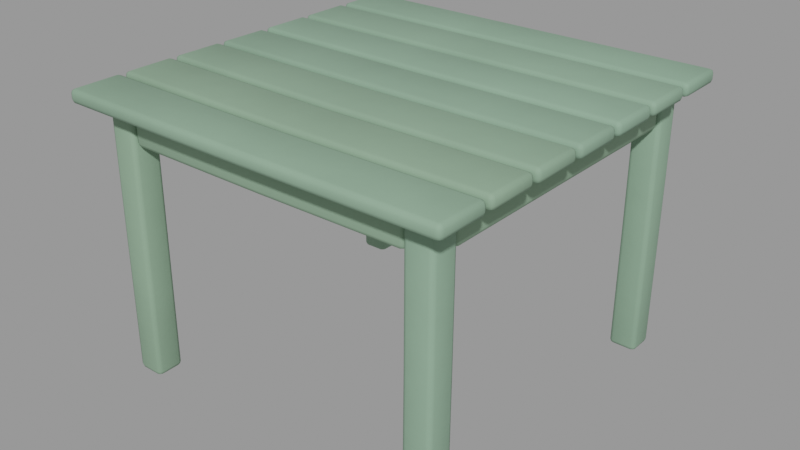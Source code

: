 # Source: out_wood_table.blend  (saved by Blender 3.4.6; exported with 4.5.12 LTS)
import bpy
from mathutils import Matrix  # noqa: F401  (used for matrix-valued properties, if any)

bpy.ops.wm.read_factory_settings(use_empty=True)
scene = bpy.context.scene
scene.name = 'Scene'

# ---- collections
col_kleiner_holztisch = bpy.data.collections.new('Kleiner Holztisch'); scene.collection.children.link(col_kleiner_holztisch)

# ---- materials (node trees are filled in below, after node groups)
mat_paint = bpy.data.materials.new('paint')
mat_paint.use_transparent_shadow = False

# ---- node groups
ng_auto_smooth = bpy.data.node_groups.new('Auto Smooth', 'GeometryNodeTree')
_s = ng_auto_smooth.interface.new_socket(name='Geometry', in_out='OUTPUT', socket_type='NodeSocketGeometry')
_s = ng_auto_smooth.interface.new_socket(name='Geometry', in_out='INPUT', socket_type='NodeSocketGeometry')
_s = ng_auto_smooth.interface.new_socket(name='Angle', in_out='INPUT', socket_type='NodeSocketFloat')
_s.subtype = 'ANGLE'
_s.min_value = 0.0
_s.max_value = 3.142
ng_auto_smooth.is_modifier = True
_N = ng_auto_smooth.nodes; _L = ng_auto_smooth.links
n0 = _N.new('NodeGroupOutput'); n0.name = 'Group Output'; n0.location = (480, -100)
n1 = _N.new('NodeGroupInput'); n1.name = 'Group Input'; n1.location = (-420, -300)
n2 = _N.new('NodeGroupInput'); n2.name = 'Group Input.001'; n2.location = (-60, -100)
n3 = _N.new('GeometryNodeSetShadeSmooth'); n3.name = 'Set Shade Smooth'; n3.location = (120, -100)
n3.domain = 'EDGE'
n4 = _N.new('GeometryNodeSetShadeSmooth'); n4.name = 'Set Shade Smooth.001'; n4.location = (300, -100)
n5 = _N.new('GeometryNodeInputMeshEdgeAngle'); n5.name = 'Edge Angle'; n5.location = (-420, -220)
n6 = _N.new('GeometryNodeInputEdgeSmooth'); n6.name = 'Is Edge Smooth'; n6.location = (-60, -160)
n7 = _N.new('GeometryNodeInputShadeSmooth'); n7.name = 'Is Face Smooth'; n7.location = (-240, -340)
n8 = _N.new('FunctionNodeBooleanMath'); n8.name = 'Boolean Math'; n8.location = (-60, -220)
n9 = _N.new('FunctionNodeCompare'); n9.name = 'Compare'; n9.location = (-240, -180)
n9.operation = 'LESS_EQUAL'
_L.new(n5.outputs[0], n9.inputs[0])
_L.new(n4.outputs[0], n0.inputs[0])
_L.new(n1.outputs[1], n9.inputs[1])
_L.new(n9.outputs[0], n8.inputs[0])
_L.new(n7.outputs[0], n8.inputs[1])
_L.new(n2.outputs[0], n3.inputs[0])
_L.new(n6.outputs[0], n3.inputs[1])
_L.new(n3.outputs[0], n4.inputs[0])
_L.new(n8.outputs[0], n3.inputs[2])
n0.is_active_output = True

# ---- material node trees
mat_paint.use_nodes = True; mat_paint.node_tree.nodes.clear()
_N = mat_paint.node_tree.nodes; _L = mat_paint.node_tree.links
n0 = _N.new('ShaderNodeBsdfPrincipled'); n0.name = 'Principled BSDF'; n0.location = (10, 300)
n0.distribution = 'GGX'
n0.subsurface_method = 'RANDOM_WALK_SKIN'
n0.inputs[2].default_value = 0.7
n0.inputs[3].default_value = 1.45
n0.inputs[13].default_value = 0.3
n0.inputs[27].default_value = (0.0, 0.0, 0.0, 1.0)
n0.inputs[28].default_value = 1.0
n1 = _N.new('ShaderNodeOutputMaterial'); n1.name = 'Material Output'; n1.location = (300, 300)
n2 = _N.new('ShaderNodeTexCoord'); n2.name = 'Texture Coordinate'; n2.location = (0, 0)
n3 = _N.new('ShaderNodeRGB'); n3.name = 'RGB'; n3.location = (0, 0)
n3.outputs[0].default_value = (0.233, 0.3672, 0.253, 1.0)
n4 = _N.new('ShaderNodeAttribute'); n4.name = 'Attribute'; n4.location = (0, 0)
n4.attribute_name = 'tint'
n5 = _N.new('ShaderNodeMixRGB'); n5.name = 'Mix (Legacy)'; n5.location = (0, 0)
n5.blend_type = 'MULTIPLY'
n5.inputs[0].default_value = 1.0
n6 = _N.new('ShaderNodeTexNoise'); n6.name = 'Noise Texture'; n6.location = (0, 0)
n6.inputs[2].default_value = 4.0
n6.inputs[3].default_value = 4.0
n7 = _N.new('ShaderNodeMapRange'); n7.name = 'Map Range'; n7.location = (0, 0)
n7.inputs[1].default_value = 0.3
n7.inputs[2].default_value = 0.7
n7.inputs[3].default_value = 0.94
n7.inputs[4].default_value = 1.06
n8 = _N.new('ShaderNodeHueSaturation'); n8.name = 'Hue Saturation Value'; n8.location = (0, 0)
n9 = _N.new('ShaderNodeTexNoise'); n9.name = 'Noise Texture.001'; n9.location = (0, 0)
n9.inputs[2].default_value = 6.0
n9.inputs[3].default_value = 8.0
n10 = _N.new('ShaderNodeBump'); n10.name = 'Bump'; n10.location = (0, 0)
n10.inputs[0].default_value = 0.12
n10.inputs[1].default_value = 0.02
n10.inputs[2].default_value = 1.0
_L.new(n0.outputs[0], n1.inputs[0])
_L.new(n3.outputs[0], n5.inputs[1])
_L.new(n4.outputs[0], n5.inputs[2])
_L.new(n2.outputs[3], n6.inputs[0])
_L.new(n6.outputs[0], n7.inputs[0])
_L.new(n5.outputs[0], n8.inputs[4])
_L.new(n7.outputs[0], n8.inputs[2])
_L.new(n2.outputs[3], n9.inputs[0])
_L.new(n8.outputs[0], n0.inputs[0])
_L.new(n9.outputs[0], n10.inputs[3])
_L.new(n10.outputs[0], n0.inputs[5])
n1.is_active_output = True

# ---- meshes
me_tisch = bpy.data.meshes.new('Tisch')
me_tisch.from_pydata([(-0.311, -0.3104, -0.0007386), (-0.3112, -0.2608, -0.0005315), (-0.3095, -0.261, 0.2378), (-0.3093, -0.3109, 0.2376), (-0.261, -0.3104, -0.0006857), (-0.2592, -0.3109, 0.2373), (-0.2594, -0.2609, 0.2375), (-0.2612, -0.2607, -0.0004099), (-0.3085, -0.2605, 0.4768), (-0.3083, -0.3104, 0.4765), (-0.258, -0.3105, 0.4763), (-0.2582, -0.2606, 0.4765), (-0.3097, 0.2609, -0.0004715), (-0.3093, 0.3107, -0.0008552), (-0.3077, 0.3099, 0.2375), (-0.308, 0.2602, 0.2378), (-0.2599, 0.2612, -0.0003133), (-0.2581, 0.2605, 0.2378), (-0.2578, 0.3102, 0.2376), (-0.2596, 0.311, -0.0007097), (-0.3081, 0.3104, 0.4749), (-0.3082, 0.2606, 0.4747), (-0.258, 0.2607, 0.4748), (-0.258, 0.3106, 0.475), (0.26, -0.3098, -0.001701), (0.26, -0.2597, -0.001651), (0.2619, -0.2592, 0.2382), (0.2619, -0.3094, 0.2381), (0.3102, -0.31, -0.001595), (0.312, -0.3096, 0.2382), (0.3119, -0.2594, 0.2383), (0.3101, -0.2597, -0.001533), (0.263, -0.2595, 0.4769), (0.263, -0.3096, 0.477), (0.3131, -0.3096, 0.4771), (0.3129, -0.2594, 0.477), (0.2604, 0.261, 0.0004828), (0.26, 0.311, 0.0001348), (0.2612, 0.3108, 0.2376), (0.2615, 0.261, 0.2378), (0.3105, 0.2609, 0.0003174), (0.3115, 0.2609, 0.2378), (0.3112, 0.3107, 0.2377), (0.3101, 0.3108, -1.919e-05), (0.2624, 0.31, 0.4761), (0.2622, 0.2602, 0.4757), (0.3118, 0.2602, 0.476), (0.312, 0.31, 0.4763), (-0.2582, -0.3059, 0.416), (-0.2582, -0.2839, 0.416), (-0.258, -0.2841, 0.4763), (-0.2579, -0.3061, 0.4763), (0.2627, -0.3057, 0.4167), (0.2629, -0.3058, 0.4767), (0.2628, -0.2838, 0.4767), (0.2627, -0.2837, 0.4168), (0.003235, -0.3062, 0.4755), (0.00285, -0.3061, 0.4153), (0.002918, -0.2842, 0.4152), (0.003273, -0.2843, 0.4753), (-0.3045, -0.2601, 0.4164), (-0.3053, 0.001036, 0.4161), (-0.3052, 0.0007278, 0.476), (-0.3044, -0.2599, 0.4767), (-0.2824, -0.2601, 0.4162), (-0.2822, -0.26, 0.4765), (-0.2832, 0.0006885, 0.4759), (-0.2832, 0.001015, 0.416), (-0.3039, 0.26, 0.4151), (-0.304, 0.2602, 0.475), (-0.2819, 0.2602, 0.4751), (-0.2818, 0.2601, 0.4152), (-0.2581, 0.2841, 0.4145), (-0.258, 0.306, 0.4145), (-0.2582, 0.3063, 0.4746), (-0.2583, 0.2843, 0.4746), (0.2621, 0.2846, 0.4155), (0.2623, 0.2844, 0.4757), (0.2623, 0.3063, 0.4758), (0.262, 0.3066, 0.4157), (0.002471, 0.2847, 0.4754), (0.002204, 0.2849, 0.4152), (0.002207, 0.3069, 0.4153), (0.002461, 0.3068, 0.4755), (0.2869, -0.26, 0.417), (0.2854, 0.001609, 0.4157), (0.2853, 0.001639, 0.4756), (0.2871, -0.26, 0.4769), (0.3089, -0.26, 0.4171), (0.3091, -0.26, 0.477), (0.3072, 0.001763, 0.4756), (0.3074, 0.00171, 0.4157), (0.2857, 0.2606, 0.4155), (0.2859, 0.2604, 0.4759), (0.3077, 0.2603, 0.4759), (0.3076, 0.2605, 0.4155), (-0.3485, -0.3497, 0.4766), (-0.3489, -0.257, 0.4769), (-0.3488, -0.257, 0.501), (-0.3485, -0.3497, 0.5007), (0.3532, -0.3502, 0.4771), (0.3533, -0.3502, 0.5011), (0.3531, -0.2566, 0.5009), (0.3531, -0.2566, 0.477), (0.003304, -0.3502, 0.4999), (0.003164, -0.3502, 0.4759), (0.003266, -0.2577, 0.4752), (0.003365, -0.2577, 0.4992), (-0.3487, -0.2487, 0.4772), (-0.3489, -0.1556, 0.4771), (-0.3489, -0.1558, 0.5011), (-0.3486, -0.2488, 0.5011), (0.3527, -0.2484, 0.477), (0.3527, -0.2483, 0.5009), (0.352, -0.1544, 0.5005), (0.352, -0.1544, 0.4766), (0.003299, -0.2496, 0.4991), (0.003224, -0.2495, 0.4751), (0.002706, -0.1563, 0.4749), (0.002682, -0.1563, 0.4989), (-0.3487, -0.1476, 0.477), (-0.3489, -0.05404, 0.4765), (-0.3488, -0.05418, 0.5004), (-0.3487, -0.1477, 0.501), (0.3524, -0.1465, 0.4765), (0.3524, -0.1465, 0.5004), (0.3515, -0.05272, 0.4999), (0.3516, -0.05275, 0.476), (0.002416, -0.1485, 0.499), (0.002421, -0.1485, 0.4751), (0.00165, -0.05482, 0.475), (0.001648, -0.05482, 0.4989), (-0.3491, -0.04603, 0.4762), (-0.3491, 0.04709, 0.4754), (-0.3491, 0.04697, 0.4993), (-0.3491, -0.04615, 0.5002), (0.3517, -0.04472, 0.4756), (0.3517, -0.04465, 0.4995), (0.3511, 0.04832, 0.4995), (0.3511, 0.04824, 0.4755), (0.002056, -0.04702, 0.4992), (0.002108, -0.04704, 0.4754), (0.001966, 0.0464, 0.4754), (0.001925, 0.0464, 0.4994), (-0.349, 0.05537, 0.4755), (-0.3488, 0.1482, 0.4749), (-0.3489, 0.1482, 0.499), (-0.349, 0.05526, 0.4995), (0.3511, 0.05633, 0.4756), (0.3511, 0.05639, 0.4996), (0.3511, 0.149, 0.4999), (0.3512, 0.149, 0.4758), (0.001679, 0.05446, 0.4994), (0.001674, 0.05447, 0.4754), (0.002014, 0.1479, 0.4757), (0.002039, 0.1479, 0.4998), (-0.3493, 0.1559, 0.4747), (-0.3488, 0.2487, 0.4746), (-0.3489, 0.2488, 0.4987), (-0.3493, 0.1559, 0.4988), (0.3513, 0.1564, 0.4759), (0.3512, 0.1565, 0.4999), (0.3516, 0.2492, 0.5004), (0.3516, 0.2491, 0.4763), (0.002116, 0.1562, 0.4999), (0.002082, 0.1562, 0.4758), (0.002752, 0.2494, 0.4758), (0.002797, 0.2494, 0.5), (-0.3481, 0.2569, 0.4746), (-0.3477, 0.3497, 0.4748), (-0.3477, 0.3499, 0.4989), (-0.3481, 0.257, 0.4986), (0.3514, 0.2575, 0.4763), (0.3513, 0.2575, 0.5004), (0.3515, 0.3503, 0.5011), (0.3515, 0.3503, 0.477), (0.002683, 0.2575, 0.4997), (0.002623, 0.2575, 0.4756), (0.002335, 0.3507, 0.4756), (0.002381, 0.3506, 0.4996)], [], [(0, 3, 2, 1), (4, 7, 6, 5), (3, 9, 8, 2), (5, 6, 11, 10), (0, 4, 5, 3), (1, 2, 6, 7), (3, 5, 10, 9), (2, 8, 11, 6), (0, 1, 7, 4), (9, 10, 11, 8), (12, 15, 14, 13), (16, 19, 18, 17), (15, 21, 20, 14), (17, 18, 23, 22), (12, 16, 17, 15), (13, 14, 18, 19), (15, 17, 22, 21), (14, 20, 23, 18), (12, 13, 19, 16), (21, 22, 23, 20), (24, 27, 26, 25), (28, 31, 30, 29), (27, 33, 32, 26), (29, 30, 35, 34), (24, 28, 29, 27), (25, 26, 30, 31), (27, 29, 34, 33), (26, 32, 35, 30), (24, 25, 31, 28), (33, 34, 35, 32), (36, 39, 38, 37), (40, 43, 42, 41), (39, 45, 44, 38), (41, 42, 47, 46), (36, 40, 41, 39), (37, 38, 42, 43), (39, 41, 46, 45), (38, 44, 47, 42), (36, 37, 43, 40), (45, 46, 47, 44), (48, 51, 50, 49), (52, 55, 54, 53), (48, 57, 56, 51), (49, 50, 59, 58), (57, 52, 53, 56), (58, 59, 54, 55), (48, 49, 58, 57), (51, 56, 59, 50), (57, 58, 55, 52), (56, 53, 54, 59), (60, 63, 62, 61), (64, 67, 66, 65), (61, 62, 69, 68), (67, 71, 70, 66), (60, 64, 65, 63), (68, 69, 70, 71), (60, 61, 67, 64), (63, 65, 66, 62), (61, 68, 71, 67), (62, 66, 70, 69), (72, 75, 74, 73), (76, 79, 78, 77), (72, 81, 80, 75), (73, 74, 83, 82), (81, 76, 77, 80), (82, 83, 78, 79), (72, 73, 82, 81), (75, 80, 83, 74), (81, 82, 79, 76), (80, 77, 78, 83), (84, 87, 86, 85), (88, 91, 90, 89), (85, 86, 93, 92), (91, 95, 94, 90), (84, 88, 89, 87), (92, 93, 94, 95), (84, 85, 91, 88), (87, 89, 90, 86), (85, 92, 95, 91), (86, 90, 94, 93), (96, 99, 98, 97), (100, 103, 102, 101), (96, 105, 104, 99), (97, 98, 107, 106), (105, 100, 101, 104), (106, 107, 102, 103), (96, 97, 106, 105), (99, 104, 107, 98), (105, 106, 103, 100), (104, 101, 102, 107), (108, 111, 110, 109), (112, 115, 114, 113), (108, 117, 116, 111), (109, 110, 119, 118), (117, 112, 113, 116), (118, 119, 114, 115), (108, 109, 118, 117), (111, 116, 119, 110), (117, 118, 115, 112), (116, 113, 114, 119), (120, 123, 122, 121), (124, 127, 126, 125), (120, 129, 128, 123), (121, 122, 131, 130), (129, 124, 125, 128), (130, 131, 126, 127), (120, 121, 130, 129), (123, 128, 131, 122), (129, 130, 127, 124), (128, 125, 126, 131), (132, 135, 134, 133), (136, 139, 138, 137), (132, 141, 140, 135), (133, 134, 143, 142), (141, 136, 137, 140), (142, 143, 138, 139), (132, 133, 142, 141), (135, 140, 143, 134), (141, 142, 139, 136), (140, 137, 138, 143), (144, 147, 146, 145), (148, 151, 150, 149), (144, 153, 152, 147), (145, 146, 155, 154), (153, 148, 149, 152), (154, 155, 150, 151), (144, 145, 154, 153), (147, 152, 155, 146), (153, 154, 151, 148), (152, 149, 150, 155), (156, 159, 158, 157), (160, 163, 162, 161), (156, 165, 164, 159), (157, 158, 167, 166), (165, 160, 161, 164), (166, 167, 162, 163), (156, 157, 166, 165), (159, 164, 167, 158), (165, 166, 163, 160), (164, 161, 162, 167), (168, 171, 170, 169), (172, 175, 174, 173), (168, 177, 176, 171), (169, 170, 179, 178), (177, 172, 173, 176), (178, 179, 174, 175), (168, 169, 178, 177), (171, 176, 179, 170), (177, 178, 175, 172), (176, 173, 174, 179)])
me_tisch.polygons.foreach_set('use_smooth', [True] * 150)
_ca = me_tisch.color_attributes.new('tint', 'FLOAT_COLOR', 'POINT')
_ca.data.foreach_set('color', [1.037, 1.025, 1.013, 1.0, 1.037, 1.025, 1.013, 1.0, 1.037, 1.025, 1.013, 1.0, 1.037, 1.025, 1.013, 1.0, 1.037, 1.025, 1.013, 1.0, 1.037, 1.025, 1.013, 1.0, 1.037, 1.025, 1.013, 1.0, 1.037, 1.025, 1.013, 1.0, 1.037, 1.025, 1.013, 1.0, 1.037, 1.025, 1.013, 1.0, 1.037, 1.025, 1.013, 1.0, 1.037, 1.025, 1.013, 1.0, 0.9838, 0.9833, 0.9829, 1.0, 0.9838, 0.9833, 0.9829, 1.0, 0.9838, 0.9833, 0.9829, 1.0, 0.9838, 0.9833, 0.9829, 1.0, 0.9838, 0.9833, 0.9829, 1.0, 0.9838, 0.9833, 0.9829, 1.0, 0.9838, 0.9833, 0.9829, 1.0, 0.9838, 0.9833, 0.9829, 1.0, 0.9838, 0.9833, 0.9829, 1.0, 0.9838, 0.9833, 0.9829, 1.0, 0.9838, 0.9833, 0.9829, 1.0, 0.9838, 0.9833, 0.9829, 1.0, 1.023, 1.039, 1.055, 1.0, 1.023, 1.039, 1.055, 1.0, 1.023, 1.039, 1.055, 1.0, 1.023, 1.039, 1.055, 1.0, 1.023, 1.039, 1.055, 1.0, 1.023, 1.039, 1.055, 1.0, 1.023, 1.039, 1.055, 1.0, 1.023, 1.039, 1.055, 1.0, 1.023, 1.039, 1.055, 1.0, 1.023, 1.039, 1.055, 1.0, 1.023, 1.039, 1.055, 1.0, 1.023, 1.039, 1.055, 1.0, 1.012, 1.02, 1.027, 1.0, 1.012, 1.02, 1.027, 1.0, 1.012, 1.02, 1.027, 1.0, 1.012, 1.02, 1.027, 1.0, 1.012, 1.02, 1.027, 1.0, 1.012, 1.02, 1.027, 1.0, 1.012, 1.02, 1.027, 1.0, 1.012, 1.02, 1.027, 1.0, 1.012, 1.02, 1.027, 1.0, 1.012, 1.02, 1.027, 1.0, 1.012, 1.02, 1.027, 1.0, 1.012, 1.02, 1.027, 1.0, 1.046, 1.033, 1.019, 1.0, 1.046, 1.033, 1.019, 1.0, 1.046, 1.033, 1.019, 1.0, 1.046, 1.033, 1.019, 1.0, 1.046, 1.033, 1.019, 1.0, 1.046, 1.033, 1.019, 1.0, 1.046, 1.033, 1.019, 1.0, 1.046, 1.033, 1.019, 1.0, 1.046, 1.033, 1.019, 1.0, 1.046, 1.033, 1.019, 1.0, 1.046, 1.033, 1.019, 1.0, 1.046, 1.033, 1.019, 1.0, 1.024, 1.005, 0.9874, 1.0, 1.024, 1.005, 0.9874, 1.0, 1.024, 1.005, 0.9874, 1.0, 1.024, 1.005, 0.9874, 1.0, 1.024, 1.005, 0.9874, 1.0, 1.024, 1.005, 0.9874, 1.0, 1.024, 1.005, 0.9874, 1.0, 1.024, 1.005, 0.9874, 1.0, 1.024, 1.005, 0.9874, 1.0, 1.024, 1.005, 0.9874, 1.0, 1.024, 1.005, 0.9874, 1.0, 1.024, 1.005, 0.9874, 1.0, 1.006, 0.9922, 0.9784, 1.0, 1.006, 0.9922, 0.9784, 1.0, 1.006, 0.9922, 0.9784, 1.0, 1.006, 0.9922, 0.9784, 1.0, 1.006, 0.9922, 0.9784, 1.0, 1.006, 0.9922, 0.9784, 1.0, 1.006, 0.9922, 0.9784, 1.0, 1.006, 0.9922, 0.9784, 1.0, 1.006, 0.9922, 0.9784, 1.0, 1.006, 0.9922, 0.9784, 1.0, 1.006, 0.9922, 0.9784, 1.0, 1.006, 0.9922, 0.9784, 1.0, 1.053, 1.031, 1.009, 1.0, 1.053, 1.031, 1.009, 1.0, 1.053, 1.031, 1.009, 1.0, 1.053, 1.031, 1.009, 1.0, 1.053, 1.031, 1.009, 1.0, 1.053, 1.031, 1.009, 1.0, 1.053, 1.031, 1.009, 1.0, 1.053, 1.031, 1.009, 1.0, 1.053, 1.031, 1.009, 1.0, 1.053, 1.031, 1.009, 1.0, 1.053, 1.031, 1.009, 1.0, 1.053, 1.031, 1.009, 1.0, 1.002, 1.012, 1.022, 1.0, 1.002, 1.012, 1.022, 1.0, 1.002, 1.012, 1.022, 1.0, 1.002, 1.012, 1.022, 1.0, 1.002, 1.012, 1.022, 1.0, 1.002, 1.012, 1.022, 1.0, 1.002, 1.012, 1.022, 1.0, 1.002, 1.012, 1.022, 1.0, 1.002, 1.012, 1.022, 1.0, 1.002, 1.012, 1.022, 1.0, 1.002, 1.012, 1.022, 1.0, 1.002, 1.012, 1.022, 1.0, 0.9989, 0.9874, 0.9759, 1.0, 0.9989, 0.9874, 0.9759, 1.0, 0.9989, 0.9874, 0.9759, 1.0, 0.9989, 0.9874, 0.9759, 1.0, 0.9989, 0.9874, 0.9759, 1.0, 0.9989, 0.9874, 0.9759, 1.0, 0.9989, 0.9874, 0.9759, 1.0, 0.9989, 0.9874, 0.9759, 1.0, 0.9989, 0.9874, 0.9759, 1.0, 0.9989, 0.9874, 0.9759, 1.0, 0.9989, 0.9874, 0.9759, 1.0, 0.9989, 0.9874, 0.9759, 1.0, 0.979, 0.976, 0.973, 1.0, 0.979, 0.976, 0.973, 1.0, 0.979, 0.976, 0.973, 1.0, 0.979, 0.976, 0.973, 1.0, 0.979, 0.976, 0.973, 1.0, 0.979, 0.976, 0.973, 1.0, 0.979, 0.976, 0.973, 1.0, 0.979, 0.976, 0.973, 1.0, 0.979, 0.976, 0.973, 1.0, 0.979, 0.976, 0.973, 1.0, 0.979, 0.976, 0.973, 1.0, 0.979, 0.976, 0.973, 1.0, 0.957, 0.9727, 0.9884, 1.0, 0.957, 0.9727, 0.9884, 1.0, 0.957, 0.9727, 0.9884, 1.0, 0.957, 0.9727, 0.9884, 1.0, 0.957, 0.9727, 0.9884, 1.0, 0.957, 0.9727, 0.9884, 1.0, 0.957, 0.9727, 0.9884, 1.0, 0.957, 0.9727, 0.9884, 1.0, 0.957, 0.9727, 0.9884, 1.0, 0.957, 0.9727, 0.9884, 1.0, 0.957, 0.9727, 0.9884, 1.0, 0.957, 0.9727, 0.9884, 1.0, 1.012, 1.034, 1.056, 1.0, 1.012, 1.034, 1.056, 1.0, 1.012, 1.034, 1.056, 1.0, 1.012, 1.034, 1.056, 1.0, 1.012, 1.034, 1.056, 1.0, 1.012, 1.034, 1.056, 1.0, 1.012, 1.034, 1.056, 1.0, 1.012, 1.034, 1.056, 1.0, 1.012, 1.034, 1.056, 1.0, 1.012, 1.034, 1.056, 1.0, 1.012, 1.034, 1.056, 1.0, 1.012, 1.034, 1.056, 1.0, 0.9876, 1.003, 1.018, 1.0, 0.9876, 1.003, 1.018, 1.0, 0.9876, 1.003, 1.018, 1.0, 0.9876, 1.003, 1.018, 1.0, 0.9876, 1.003, 1.018, 1.0, 0.9876, 1.003, 1.018, 1.0, 0.9876, 1.003, 1.018, 1.0, 0.9876, 1.003, 1.018, 1.0, 0.9876, 1.003, 1.018, 1.0, 0.9876, 1.003, 1.018, 1.0, 0.9876, 1.003, 1.018, 1.0, 0.9876, 1.003, 1.018, 1.0, 0.9742, 0.9959, 1.018, 1.0, 0.9742, 0.9959, 1.018, 1.0, 0.9742, 0.9959, 1.018, 1.0, 0.9742, 0.9959, 1.018, 1.0, 0.9742, 0.9959, 1.018, 1.0, 0.9742, 0.9959, 1.018, 1.0, 0.9742, 0.9959, 1.018, 1.0, 0.9742, 0.9959, 1.018, 1.0, 0.9742, 0.9959, 1.018, 1.0, 0.9742, 0.9959, 1.018, 1.0, 0.9742, 0.9959, 1.018, 1.0, 0.9742, 0.9959, 1.018, 1.0])
me_tisch.materials.append(mat_paint)
me_tisch.update()

# ---- objects
ob_tisch = bpy.data.objects.new('Tisch', me_tisch)

# ---- transforms, parenting, visibility, modifiers, constraints
ob_tisch.location = (0.0, 0.0, 0.0)
_m = ob_tisch.modifiers.new('Weiche Kanten', 'BEVEL')
_m.width = 0.008
_m.width_pct = 0.008
_m.segments = 2
_m.angle_limit = 0.6981
_m = ob_tisch.modifiers.new('Auto Smooth', 'NODES')
_m.node_group = ng_auto_smooth
_gi = [s.identifier for s in ng_auto_smooth.interface.items_tree if s.item_type == 'SOCKET' and s.in_out == 'INPUT']
_m[_gi[1]] = 0.8727  # 'Angle'

# ---- collection membership
col_kleiner_holztisch.objects.link(ob_tisch)

# ---- scene / render settings (as saved in the file)
scene.frame_start = 1; scene.frame_end = 250; scene.frame_set(1)
scene.render.engine = 'BLENDER_EEVEE_NEXT'
scene.cycles.sampling_pattern = 'TABULATED_SOBOL'
scene.cycles.use_light_tree = False
scene.view_settings.view_transform = 'Filmic'
bpy.context.view_layer.update()

# ---- added for rendering (the .blend has no active camera and no usable light): camera, sun + grey world if the file has none
cam_auto = bpy.data.cameras.new('AutoCamera')
cam_auto.lens = 50.0
cam_auto.sensor_width = 36.0
cam_auto.clip_end = 1000.0
ob_auto_camera = bpy.data.objects.new('AutoCamera', cam_auto)
scene.collection.objects.link(ob_auto_camera)
ob_auto_camera.location = (1.03129, -1.23493, 1.07315)
ob_auto_camera.rotation_euler = (1.09748, -7.21219e-08, 0.694738)
scene.camera = ob_auto_camera
light_auto_sun = bpy.data.lights.new('AutoSun', 'SUN')
light_auto_sun.energy = 3.0
light_auto_sun.angle = 0.0523599
ob_auto_sun = bpy.data.objects.new('AutoSun', light_auto_sun)
scene.collection.objects.link(ob_auto_sun)
ob_auto_sun.rotation_euler = (0.872665, 0.174533, 0.523599)
if scene.world is None:
    world_auto = bpy.data.worlds.new('AutoWorld')
    world_auto.color = (0.3, 0.3, 0.3)
    scene.world = world_auto
bpy.context.view_layer.update()
